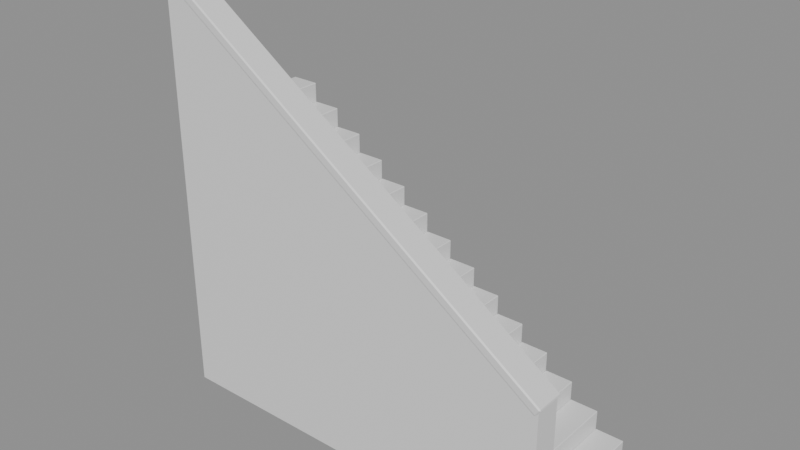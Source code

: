 # Source: EscadaL3.blend  (saved by Blender 5.2.45; exported with 4.5.12 LTS)
import bpy
from mathutils import Matrix  # noqa: F401  (used for matrix-valued properties, if any)

bpy.ops.wm.read_factory_settings(use_empty=True)
scene = bpy.context.scene
scene.name = 'Scene'

# ---- materials (node trees are filled in below, after node groups)
mat_calcario_0 = bpy.data.materials.new('Calcario 0')
mat_calcario_0.diffuse_color = (0.44, 0.365, 0.28, 1.0)
mat_calcario_1 = bpy.data.materials.new('Calcario 1')
mat_calcario_1.diffuse_color = (0.47, 0.39, 0.3, 1.0)
mat_calcario_2 = bpy.data.materials.new('Calcario 2')
mat_calcario_2.diffuse_color = (0.42, 0.35, 0.27, 1.0)
mat_guarda_de_alvenaria = bpy.data.materials.new('Guarda de alvenaria')
mat_guarda_de_alvenaria.diffuse_color = (0.34, 0.28, 0.21, 1.0)
mat_arremate_de_madeira = bpy.data.materials.new('Arremate de madeira')
mat_arremate_de_madeira.diffuse_color = (0.19, 0.12, 0.066, 1.0)

# ---- material node trees
mat_calcario_0.use_nodes = True; mat_calcario_0.node_tree.nodes.clear()
_N = mat_calcario_0.node_tree.nodes; _L = mat_calcario_0.node_tree.links
n0 = _N.new('ShaderNodeBsdfPrincipled'); n0.name = 'Principled BSDF'; n0.location = (-200, 100)
n0.inputs[10].default_value = 0.005
n1 = _N.new('ShaderNodeOutputMaterial'); n1.name = 'Material Output'; n1.location = (200, 100)
_L.new(n0.outputs[0], n1.inputs[0])
n1.is_active_output = True
mat_calcario_1.use_nodes = True; mat_calcario_1.node_tree.nodes.clear()
_N = mat_calcario_1.node_tree.nodes; _L = mat_calcario_1.node_tree.links
n0 = _N.new('ShaderNodeBsdfPrincipled'); n0.name = 'Principled BSDF'; n0.location = (-200, 100)
n0.inputs[10].default_value = 0.005
n1 = _N.new('ShaderNodeOutputMaterial'); n1.name = 'Material Output'; n1.location = (200, 100)
_L.new(n0.outputs[0], n1.inputs[0])
n1.is_active_output = True
mat_calcario_2.use_nodes = True; mat_calcario_2.node_tree.nodes.clear()
_N = mat_calcario_2.node_tree.nodes; _L = mat_calcario_2.node_tree.links
n0 = _N.new('ShaderNodeBsdfPrincipled'); n0.name = 'Principled BSDF'; n0.location = (-200, 100)
n0.inputs[10].default_value = 0.005
n1 = _N.new('ShaderNodeOutputMaterial'); n1.name = 'Material Output'; n1.location = (200, 100)
_L.new(n0.outputs[0], n1.inputs[0])
n1.is_active_output = True
mat_guarda_de_alvenaria.use_nodes = True; mat_guarda_de_alvenaria.node_tree.nodes.clear()
_N = mat_guarda_de_alvenaria.node_tree.nodes; _L = mat_guarda_de_alvenaria.node_tree.links
n0 = _N.new('ShaderNodeBsdfPrincipled'); n0.name = 'Principled BSDF'; n0.location = (-200, 100)
n0.inputs[10].default_value = 0.005
n1 = _N.new('ShaderNodeOutputMaterial'); n1.name = 'Material Output'; n1.location = (200, 100)
_L.new(n0.outputs[0], n1.inputs[0])
n1.is_active_output = True
mat_arremate_de_madeira.use_nodes = True; mat_arremate_de_madeira.node_tree.nodes.clear()
_N = mat_arremate_de_madeira.node_tree.nodes; _L = mat_arremate_de_madeira.node_tree.links
n0 = _N.new('ShaderNodeBsdfPrincipled'); n0.name = 'Principled BSDF'; n0.location = (-200, 100)
n0.inputs[10].default_value = 0.005
n1 = _N.new('ShaderNodeOutputMaterial'); n1.name = 'Material Output'; n1.location = (200, 100)
_L.new(n0.outputs[0], n1.inputs[0])
n1.is_active_output = True

# ---- meshes
me_cube = bpy.data.meshes.new('Cube')
me_cube.from_pydata([(-0.14, -0.71, -0.139), (-0.14, -0.71, 0.139), (-0.14, 0.71, -0.139), (-0.14, 0.71, 0.139), (0.14, -0.71, -0.139), (0.14, -0.71, 0.139), (0.14, 0.71, -0.139), (0.14, 0.71, 0.139)], [], [(0, 1, 3, 2), (2, 3, 7, 6), (6, 7, 5, 4), (4, 5, 1, 0), (2, 6, 4, 0), (7, 3, 1, 5)])
_uv = me_cube.uv_layers.new(name='UVMap')
_uv.uv.foreach_set('vector', [0.375, 0.0, 0.625, 0.0, 0.625, 0.25, 0.375, 0.25, 0.375, 0.25, 0.625, 0.25, 0.625, 0.5, 0.375, 0.5, 0.375, 0.5, 0.625, 0.5, 0.625, 0.75, 0.375, 0.75, 0.375, 0.75, 0.625, 0.75, 0.625, 1.0, 0.375, 1.0, 0.125, 0.5, 0.375, 0.5, 0.375, 0.75, 0.125, 0.75, 0.625, 0.5, 0.875, 0.5, 0.875, 0.75, 0.625, 0.75])
me_cube.materials.append(mat_calcario_0)
me_cube.update()
me_cube_001 = bpy.data.meshes.new('Cube.001')
me_cube_001.from_pydata([(-0.14, -0.71, -0.2355), (-0.14, -0.71, 0.2355), (-0.14, 0.71, -0.2355), (-0.14, 0.71, 0.2355), (0.14, -0.71, -0.2355), (0.14, -0.71, 0.2355), (0.14, 0.71, -0.2355), (0.14, 0.71, 0.2355)], [], [(0, 1, 3, 2), (2, 3, 7, 6), (6, 7, 5, 4), (4, 5, 1, 0), (2, 6, 4, 0), (7, 3, 1, 5)])
_uv = me_cube_001.uv_layers.new(name='UVMap')
_uv.uv.foreach_set('vector', [0.375, 0.0, 0.625, 0.0, 0.625, 0.25, 0.375, 0.25, 0.375, 0.25, 0.625, 0.25, 0.625, 0.5, 0.375, 0.5, 0.375, 0.5, 0.625, 0.5, 0.625, 0.75, 0.375, 0.75, 0.375, 0.75, 0.625, 0.75, 0.625, 1.0, 0.375, 1.0, 0.125, 0.5, 0.375, 0.5, 0.375, 0.75, 0.125, 0.75, 0.625, 0.5, 0.875, 0.5, 0.875, 0.75, 0.625, 0.75])
me_cube_001.materials.append(mat_calcario_1)
me_cube_001.update()
me_cube_002 = bpy.data.meshes.new('Cube.002')
me_cube_002.from_pydata([(-0.14, -0.71, -0.332), (-0.14, -0.71, 0.332), (-0.14, 0.71, -0.332), (-0.14, 0.71, 0.332), (0.14, -0.71, -0.332), (0.14, -0.71, 0.332), (0.14, 0.71, -0.332), (0.14, 0.71, 0.332)], [], [(0, 1, 3, 2), (2, 3, 7, 6), (6, 7, 5, 4), (4, 5, 1, 0), (2, 6, 4, 0), (7, 3, 1, 5)])
_uv = me_cube_002.uv_layers.new(name='UVMap')
_uv.uv.foreach_set('vector', [0.375, 0.0, 0.625, 0.0, 0.625, 0.25, 0.375, 0.25, 0.375, 0.25, 0.625, 0.25, 0.625, 0.5, 0.375, 0.5, 0.375, 0.5, 0.625, 0.5, 0.625, 0.75, 0.375, 0.75, 0.375, 0.75, 0.625, 0.75, 0.625, 1.0, 0.375, 1.0, 0.125, 0.5, 0.375, 0.5, 0.375, 0.75, 0.125, 0.75, 0.625, 0.5, 0.875, 0.5, 0.875, 0.75, 0.625, 0.75])
me_cube_002.materials.append(mat_calcario_2)
me_cube_002.update()
me_cube_003 = bpy.data.meshes.new('Cube.003')
me_cube_003.from_pydata([(-0.14, -0.71, -0.4285), (-0.14, -0.71, 0.4285), (-0.14, 0.71, -0.4285), (-0.14, 0.71, 0.4285), (0.14, -0.71, -0.4285), (0.14, -0.71, 0.4285), (0.14, 0.71, -0.4285), (0.14, 0.71, 0.4285)], [], [(0, 1, 3, 2), (2, 3, 7, 6), (6, 7, 5, 4), (4, 5, 1, 0), (2, 6, 4, 0), (7, 3, 1, 5)])
_uv = me_cube_003.uv_layers.new(name='UVMap')
_uv.uv.foreach_set('vector', [0.375, 0.0, 0.625, 0.0, 0.625, 0.25, 0.375, 0.25, 0.375, 0.25, 0.625, 0.25, 0.625, 0.5, 0.375, 0.5, 0.375, 0.5, 0.625, 0.5, 0.625, 0.75, 0.375, 0.75, 0.375, 0.75, 0.625, 0.75, 0.625, 1.0, 0.375, 1.0, 0.125, 0.5, 0.375, 0.5, 0.375, 0.75, 0.125, 0.75, 0.625, 0.5, 0.875, 0.5, 0.875, 0.75, 0.625, 0.75])
me_cube_003.materials.append(mat_calcario_0)
me_cube_003.update()
me_cube_004 = bpy.data.meshes.new('Cube.004')
me_cube_004.from_pydata([(-0.14, -0.71, -0.525), (-0.14, -0.71, 0.525), (-0.14, 0.71, -0.525), (-0.14, 0.71, 0.525), (0.14, -0.71, -0.525), (0.14, -0.71, 0.525), (0.14, 0.71, -0.525), (0.14, 0.71, 0.525)], [], [(0, 1, 3, 2), (2, 3, 7, 6), (6, 7, 5, 4), (4, 5, 1, 0), (2, 6, 4, 0), (7, 3, 1, 5)])
_uv = me_cube_004.uv_layers.new(name='UVMap')
_uv.uv.foreach_set('vector', [0.375, 0.0, 0.625, 0.0, 0.625, 0.25, 0.375, 0.25, 0.375, 0.25, 0.625, 0.25, 0.625, 0.5, 0.375, 0.5, 0.375, 0.5, 0.625, 0.5, 0.625, 0.75, 0.375, 0.75, 0.375, 0.75, 0.625, 0.75, 0.625, 1.0, 0.375, 1.0, 0.125, 0.5, 0.375, 0.5, 0.375, 0.75, 0.125, 0.75, 0.625, 0.5, 0.875, 0.5, 0.875, 0.75, 0.625, 0.75])
me_cube_004.materials.append(mat_calcario_1)
me_cube_004.update()
me_cube_005 = bpy.data.meshes.new('Cube.005')
me_cube_005.from_pydata([(-0.14, -0.71, -0.6215), (-0.14, -0.71, 0.6215), (-0.14, 0.71, -0.6215), (-0.14, 0.71, 0.6215), (0.14, -0.71, -0.6215), (0.14, -0.71, 0.6215), (0.14, 0.71, -0.6215), (0.14, 0.71, 0.6215)], [], [(0, 1, 3, 2), (2, 3, 7, 6), (6, 7, 5, 4), (4, 5, 1, 0), (2, 6, 4, 0), (7, 3, 1, 5)])
_uv = me_cube_005.uv_layers.new(name='UVMap')
_uv.uv.foreach_set('vector', [0.375, 0.0, 0.625, 0.0, 0.625, 0.25, 0.375, 0.25, 0.375, 0.25, 0.625, 0.25, 0.625, 0.5, 0.375, 0.5, 0.375, 0.5, 0.625, 0.5, 0.625, 0.75, 0.375, 0.75, 0.375, 0.75, 0.625, 0.75, 0.625, 1.0, 0.375, 1.0, 0.125, 0.5, 0.375, 0.5, 0.375, 0.75, 0.125, 0.75, 0.625, 0.5, 0.875, 0.5, 0.875, 0.75, 0.625, 0.75])
me_cube_005.materials.append(mat_calcario_2)
me_cube_005.update()
me_cube_006 = bpy.data.meshes.new('Cube.006')
me_cube_006.from_pydata([(-0.14, -0.71, -0.718), (-0.14, -0.71, 0.718), (-0.14, 0.71, -0.718), (-0.14, 0.71, 0.718), (0.14, -0.71, -0.718), (0.14, -0.71, 0.718), (0.14, 0.71, -0.718), (0.14, 0.71, 0.718)], [], [(0, 1, 3, 2), (2, 3, 7, 6), (6, 7, 5, 4), (4, 5, 1, 0), (2, 6, 4, 0), (7, 3, 1, 5)])
_uv = me_cube_006.uv_layers.new(name='UVMap')
_uv.uv.foreach_set('vector', [0.375, 0.0, 0.625, 0.0, 0.625, 0.25, 0.375, 0.25, 0.375, 0.25, 0.625, 0.25, 0.625, 0.5, 0.375, 0.5, 0.375, 0.5, 0.625, 0.5, 0.625, 0.75, 0.375, 0.75, 0.375, 0.75, 0.625, 0.75, 0.625, 1.0, 0.375, 1.0, 0.125, 0.5, 0.375, 0.5, 0.375, 0.75, 0.125, 0.75, 0.625, 0.5, 0.875, 0.5, 0.875, 0.75, 0.625, 0.75])
me_cube_006.materials.append(mat_calcario_0)
me_cube_006.update()
me_cube_007 = bpy.data.meshes.new('Cube.007')
me_cube_007.from_pydata([(-0.14, -0.71, -0.8145), (-0.14, -0.71, 0.8145), (-0.14, 0.71, -0.8145), (-0.14, 0.71, 0.8145), (0.14, -0.71, -0.8145), (0.14, -0.71, 0.8145), (0.14, 0.71, -0.8145), (0.14, 0.71, 0.8145)], [], [(0, 1, 3, 2), (2, 3, 7, 6), (6, 7, 5, 4), (4, 5, 1, 0), (2, 6, 4, 0), (7, 3, 1, 5)])
_uv = me_cube_007.uv_layers.new(name='UVMap')
_uv.uv.foreach_set('vector', [0.375, 0.0, 0.625, 0.0, 0.625, 0.25, 0.375, 0.25, 0.375, 0.25, 0.625, 0.25, 0.625, 0.5, 0.375, 0.5, 0.375, 0.5, 0.625, 0.5, 0.625, 0.75, 0.375, 0.75, 0.375, 0.75, 0.625, 0.75, 0.625, 1.0, 0.375, 1.0, 0.125, 0.5, 0.375, 0.5, 0.375, 0.75, 0.125, 0.75, 0.625, 0.5, 0.875, 0.5, 0.875, 0.75, 0.625, 0.75])
me_cube_007.materials.append(mat_calcario_1)
me_cube_007.update()
me_cube_008 = bpy.data.meshes.new('Cube.008')
me_cube_008.from_pydata([(-0.14, -0.71, -0.911), (-0.14, -0.71, 0.911), (-0.14, 0.71, -0.911), (-0.14, 0.71, 0.911), (0.14, -0.71, -0.911), (0.14, -0.71, 0.911), (0.14, 0.71, -0.911), (0.14, 0.71, 0.911)], [], [(0, 1, 3, 2), (2, 3, 7, 6), (6, 7, 5, 4), (4, 5, 1, 0), (2, 6, 4, 0), (7, 3, 1, 5)])
_uv = me_cube_008.uv_layers.new(name='UVMap')
_uv.uv.foreach_set('vector', [0.375, 0.0, 0.625, 0.0, 0.625, 0.25, 0.375, 0.25, 0.375, 0.25, 0.625, 0.25, 0.625, 0.5, 0.375, 0.5, 0.375, 0.5, 0.625, 0.5, 0.625, 0.75, 0.375, 0.75, 0.375, 0.75, 0.625, 0.75, 0.625, 1.0, 0.375, 1.0, 0.125, 0.5, 0.375, 0.5, 0.375, 0.75, 0.125, 0.75, 0.625, 0.5, 0.875, 0.5, 0.875, 0.75, 0.625, 0.75])
me_cube_008.materials.append(mat_calcario_2)
me_cube_008.update()
me_cube_009 = bpy.data.meshes.new('Cube.009')
me_cube_009.from_pydata([(-0.14, -0.71, -1.008), (-0.14, -0.71, 1.008), (-0.14, 0.71, -1.008), (-0.14, 0.71, 1.008), (0.14, -0.71, -1.008), (0.14, -0.71, 1.008), (0.14, 0.71, -1.008), (0.14, 0.71, 1.008)], [], [(0, 1, 3, 2), (2, 3, 7, 6), (6, 7, 5, 4), (4, 5, 1, 0), (2, 6, 4, 0), (7, 3, 1, 5)])
_uv = me_cube_009.uv_layers.new(name='UVMap')
_uv.uv.foreach_set('vector', [0.375, 0.0, 0.625, 0.0, 0.625, 0.25, 0.375, 0.25, 0.375, 0.25, 0.625, 0.25, 0.625, 0.5, 0.375, 0.5, 0.375, 0.5, 0.625, 0.5, 0.625, 0.75, 0.375, 0.75, 0.375, 0.75, 0.625, 0.75, 0.625, 1.0, 0.375, 1.0, 0.125, 0.5, 0.375, 0.5, 0.375, 0.75, 0.125, 0.75, 0.625, 0.5, 0.875, 0.5, 0.875, 0.75, 0.625, 0.75])
me_cube_009.materials.append(mat_calcario_0)
me_cube_009.update()
me_cube_010 = bpy.data.meshes.new('Cube.010')
me_cube_010.from_pydata([(-0.14, -0.71, -1.104), (-0.14, -0.71, 1.104), (-0.14, 0.71, -1.104), (-0.14, 0.71, 1.104), (0.14, -0.71, -1.104), (0.14, -0.71, 1.104), (0.14, 0.71, -1.104), (0.14, 0.71, 1.104)], [], [(0, 1, 3, 2), (2, 3, 7, 6), (6, 7, 5, 4), (4, 5, 1, 0), (2, 6, 4, 0), (7, 3, 1, 5)])
_uv = me_cube_010.uv_layers.new(name='UVMap')
_uv.uv.foreach_set('vector', [0.375, 0.0, 0.625, 0.0, 0.625, 0.25, 0.375, 0.25, 0.375, 0.25, 0.625, 0.25, 0.625, 0.5, 0.375, 0.5, 0.375, 0.5, 0.625, 0.5, 0.625, 0.75, 0.375, 0.75, 0.375, 0.75, 0.625, 0.75, 0.625, 1.0, 0.375, 1.0, 0.125, 0.5, 0.375, 0.5, 0.375, 0.75, 0.125, 0.75, 0.625, 0.5, 0.875, 0.5, 0.875, 0.75, 0.625, 0.75])
me_cube_010.materials.append(mat_calcario_1)
me_cube_010.update()
me_cube_011 = bpy.data.meshes.new('Cube.011')
me_cube_011.from_pydata([(-0.14, -0.71, -1.201), (-0.14, -0.71, 1.201), (-0.14, 0.71, -1.201), (-0.14, 0.71, 1.201), (0.14, -0.71, -1.201), (0.14, -0.71, 1.201), (0.14, 0.71, -1.201), (0.14, 0.71, 1.201)], [], [(0, 1, 3, 2), (2, 3, 7, 6), (6, 7, 5, 4), (4, 5, 1, 0), (2, 6, 4, 0), (7, 3, 1, 5)])
_uv = me_cube_011.uv_layers.new(name='UVMap')
_uv.uv.foreach_set('vector', [0.375, 0.0, 0.625, 0.0, 0.625, 0.25, 0.375, 0.25, 0.375, 0.25, 0.625, 0.25, 0.625, 0.5, 0.375, 0.5, 0.375, 0.5, 0.625, 0.5, 0.625, 0.75, 0.375, 0.75, 0.375, 0.75, 0.625, 0.75, 0.625, 1.0, 0.375, 1.0, 0.125, 0.5, 0.375, 0.5, 0.375, 0.75, 0.125, 0.75, 0.625, 0.5, 0.875, 0.5, 0.875, 0.75, 0.625, 0.75])
me_cube_011.materials.append(mat_calcario_2)
me_cube_011.update()
me_cube_012 = bpy.data.meshes.new('Cube.012')
me_cube_012.from_pydata([(-0.14, -0.71, -1.297), (-0.14, -0.71, 1.297), (-0.14, 0.71, -1.297), (-0.14, 0.71, 1.297), (0.14, -0.71, -1.297), (0.14, -0.71, 1.297), (0.14, 0.71, -1.297), (0.14, 0.71, 1.297)], [], [(0, 1, 3, 2), (2, 3, 7, 6), (6, 7, 5, 4), (4, 5, 1, 0), (2, 6, 4, 0), (7, 3, 1, 5)])
_uv = me_cube_012.uv_layers.new(name='UVMap')
_uv.uv.foreach_set('vector', [0.375, 0.0, 0.625, 0.0, 0.625, 0.25, 0.375, 0.25, 0.375, 0.25, 0.625, 0.25, 0.625, 0.5, 0.375, 0.5, 0.375, 0.5, 0.625, 0.5, 0.625, 0.75, 0.375, 0.75, 0.375, 0.75, 0.625, 0.75, 0.625, 1.0, 0.375, 1.0, 0.125, 0.5, 0.375, 0.5, 0.375, 0.75, 0.125, 0.75, 0.625, 0.5, 0.875, 0.5, 0.875, 0.75, 0.625, 0.75])
me_cube_012.materials.append(mat_calcario_0)
me_cube_012.update()
me_cube_013 = bpy.data.meshes.new('Cube.013')
me_cube_013.from_pydata([(-0.14, -0.71, -1.393), (-0.14, -0.71, 1.393), (-0.14, 0.71, -1.393), (-0.14, 0.71, 1.393), (0.14, -0.71, -1.393), (0.14, -0.71, 1.393), (0.14, 0.71, -1.393), (0.14, 0.71, 1.393)], [], [(0, 1, 3, 2), (2, 3, 7, 6), (6, 7, 5, 4), (4, 5, 1, 0), (2, 6, 4, 0), (7, 3, 1, 5)])
_uv = me_cube_013.uv_layers.new(name='UVMap')
_uv.uv.foreach_set('vector', [0.375, 0.0, 0.625, 0.0, 0.625, 0.25, 0.375, 0.25, 0.375, 0.25, 0.625, 0.25, 0.625, 0.5, 0.375, 0.5, 0.375, 0.5, 0.625, 0.5, 0.625, 0.75, 0.375, 0.75, 0.375, 0.75, 0.625, 0.75, 0.625, 1.0, 0.375, 1.0, 0.125, 0.5, 0.375, 0.5, 0.375, 0.75, 0.125, 0.75, 0.625, 0.5, 0.875, 0.5, 0.875, 0.75, 0.625, 0.75])
me_cube_013.materials.append(mat_calcario_1)
me_cube_013.update()
me_guarda = bpy.data.meshes.new('Guarda')
me_guarda.from_pydata([(0.0, -0.76, -0.16), (-3.92, -0.76, -0.16), (-3.92, -0.76, 3.96), (0.0, -0.76, 1.258), (0.0, -0.5, -0.16), (-3.92, -0.5, -0.16), (-3.92, -0.5, 3.96), (0.0, -0.5, 1.258)], [], [(3, 2, 1, 0), (4, 5, 6, 7), (0, 1, 5, 4), (1, 2, 6, 5), (2, 3, 7, 6), (3, 0, 4, 7)])
me_guarda.materials.append(mat_guarda_de_alvenaria)
me_guarda.update()
me_cube_014 = bpy.data.meshes.new('Cube.014')
me_cube_014.from_pydata([(-2.381, -0.145, -0.045), (-2.381, -0.145, 0.045), (-2.381, 0.145, -0.045), (-2.381, 0.145, 0.045), (2.381, -0.145, -0.045), (2.381, -0.145, 0.045), (2.381, 0.145, -0.045), (2.381, 0.145, 0.045)], [], [(0, 1, 3, 2), (2, 3, 7, 6), (6, 7, 5, 4), (4, 5, 1, 0), (2, 6, 4, 0), (7, 3, 1, 5)])
_uv = me_cube_014.uv_layers.new(name='UVMap')
_uv.uv.foreach_set('vector', [0.375, 0.0, 0.625, 0.0, 0.625, 0.25, 0.375, 0.25, 0.375, 0.25, 0.625, 0.25, 0.625, 0.5, 0.375, 0.5, 0.375, 0.5, 0.625, 0.5, 0.625, 0.75, 0.375, 0.75, 0.375, 0.75, 0.625, 0.75, 0.625, 1.0, 0.375, 1.0, 0.125, 0.5, 0.375, 0.5, 0.375, 0.75, 0.125, 0.75, 0.625, 0.5, 0.875, 0.5, 0.875, 0.75, 0.625, 0.75])
me_cube_014.materials.append(mat_arremate_de_madeira)
me_cube_014.update()

# ---- objects
ob_piso_01 = bpy.data.objects.new('Piso 01', me_cube)
ob_piso_02 = bpy.data.objects.new('Piso 02', me_cube_001)
ob_piso_03 = bpy.data.objects.new('Piso 03', me_cube_002)
ob_piso_04 = bpy.data.objects.new('Piso 04', me_cube_003)
ob_piso_05 = bpy.data.objects.new('Piso 05', me_cube_004)
ob_piso_06 = bpy.data.objects.new('Piso 06', me_cube_005)
ob_piso_07 = bpy.data.objects.new('Piso 07', me_cube_006)
ob_piso_08 = bpy.data.objects.new('Piso 08', me_cube_007)
ob_piso_09 = bpy.data.objects.new('Piso 09', me_cube_008)
ob_piso_10 = bpy.data.objects.new('Piso 10', me_cube_009)
ob_piso_11 = bpy.data.objects.new('Piso 11', me_cube_010)
ob_piso_12 = bpy.data.objects.new('Piso 12', me_cube_011)
ob_piso_13 = bpy.data.objects.new('Piso 13', me_cube_012)
ob_piso_14 = bpy.data.objects.new('Piso 14', me_cube_013)
ob_guarda = bpy.data.objects.new('Guarda', me_guarda)
ob_corrimao = bpy.data.objects.new('Corrimao', me_cube_014)

# ---- transforms, parenting, visibility, modifiers, constraints
ob_piso_01.location = (-0.14, 0.0, -0.021)
_m = ob_piso_01.modifiers.new('Arestas', 'BEVEL')
_m.width = 0.006
_m.width_pct = 0.006
ob_piso_02.location = (-0.42, 0.0, 0.0755)
_m = ob_piso_02.modifiers.new('Arestas', 'BEVEL')
_m.width = 0.006
_m.width_pct = 0.006
ob_piso_03.location = (-0.7, 0.0, 0.172)
_m = ob_piso_03.modifiers.new('Arestas', 'BEVEL')
_m.width = 0.006
_m.width_pct = 0.006
ob_piso_04.location = (-0.98, 0.0, 0.2685)
_m = ob_piso_04.modifiers.new('Arestas', 'BEVEL')
_m.width = 0.006
_m.width_pct = 0.006
ob_piso_05.location = (-1.26, 0.0, 0.365)
_m = ob_piso_05.modifiers.new('Arestas', 'BEVEL')
_m.width = 0.006
_m.width_pct = 0.006
ob_piso_06.location = (-1.54, 0.0, 0.4615)
_m = ob_piso_06.modifiers.new('Arestas', 'BEVEL')
_m.width = 0.006
_m.width_pct = 0.006
ob_piso_07.location = (-1.82, 0.0, 0.558)
_m = ob_piso_07.modifiers.new('Arestas', 'BEVEL')
_m.width = 0.006
_m.width_pct = 0.006
ob_piso_08.location = (-2.1, 0.0, 0.6545)
_m = ob_piso_08.modifiers.new('Arestas', 'BEVEL')
_m.width = 0.006
_m.width_pct = 0.006
ob_piso_09.location = (-2.38, 0.0, 0.751)
_m = ob_piso_09.modifiers.new('Arestas', 'BEVEL')
_m.width = 0.006
_m.width_pct = 0.006
ob_piso_10.location = (-2.66, 0.0, 0.8475)
_m = ob_piso_10.modifiers.new('Arestas', 'BEVEL')
_m.width = 0.006
_m.width_pct = 0.006
ob_piso_11.location = (-2.94, 0.0, 0.944)
_m = ob_piso_11.modifiers.new('Arestas', 'BEVEL')
_m.width = 0.006
_m.width_pct = 0.006
ob_piso_12.location = (-3.22, 0.0, 1.041)
_m = ob_piso_12.modifiers.new('Arestas', 'BEVEL')
_m.width = 0.006
_m.width_pct = 0.006
ob_piso_13.location = (-3.5, 0.0, 1.137)
_m = ob_piso_13.modifiers.new('Arestas', 'BEVEL')
_m.width = 0.006
_m.width_pct = 0.006
ob_piso_14.location = (-3.78, 0.0, 1.234)
_m = ob_piso_14.modifiers.new('Arestas', 'BEVEL')
_m.width = 0.006
_m.width_pct = 0.006
ob_guarda.location = (0.0, 0.0, 0.0)
ob_corrimao.location = (-1.96, -0.63, 2.609)
ob_corrimao.rotation_euler = (0.0, 0.6035, 0.0)
_m = ob_corrimao.modifiers.new('Arestas', 'BEVEL')
_m.width = 0.012
_m.width_pct = 0.012

# ---- collection membership
scene.collection.objects.link(ob_piso_01)
scene.collection.objects.link(ob_piso_02)
scene.collection.objects.link(ob_piso_03)
scene.collection.objects.link(ob_piso_04)
scene.collection.objects.link(ob_piso_05)
scene.collection.objects.link(ob_piso_06)
scene.collection.objects.link(ob_piso_07)
scene.collection.objects.link(ob_piso_08)
scene.collection.objects.link(ob_piso_09)
scene.collection.objects.link(ob_piso_10)
scene.collection.objects.link(ob_piso_11)
scene.collection.objects.link(ob_piso_12)
scene.collection.objects.link(ob_piso_13)
scene.collection.objects.link(ob_piso_14)
scene.collection.objects.link(ob_guarda)
scene.collection.objects.link(ob_corrimao)

# ---- scene / render settings (as saved in the file)
scene.frame_start = 1; scene.frame_end = 250; scene.frame_set(1)
scene.render.engine = 'BLENDER_EEVEE_NEXT'
scene.render.bake_bias = 0.0
scene.render.bake_samples = 0
scene.render.compositor_device = 'GPU'
scene.eevee.use_volume_custom_range = False
scene.eevee.fast_gi_thickness_near = 0.1
scene.eevee.fast_gi_thickness_far = 0.0
scene.eevee.ray_tracing_options.screen_trace_thickness = 0.1
bpy.context.view_layer.update()

# ---- added for rendering (the .blend has no active camera and no usable light): camera, sun + grey world if the file has none
cam_auto = bpy.data.cameras.new('AutoCamera')
cam_auto.lens = 50.0
cam_auto.sensor_width = 36.0
cam_auto.clip_end = 1000.0
ob_auto_camera = bpy.data.objects.new('AutoCamera', cam_auto)
scene.collection.objects.link(ob_auto_camera)
ob_auto_camera.location = (3.53367, -6.6249, 6.31346)
ob_auto_camera.rotation_euler = (1.09748, -7.21219e-08, 0.694738)
scene.camera = ob_auto_camera
light_auto_sun = bpy.data.lights.new('AutoSun', 'SUN')
light_auto_sun.energy = 3.0
light_auto_sun.angle = 0.0523599
ob_auto_sun = bpy.data.objects.new('AutoSun', light_auto_sun)
scene.collection.objects.link(ob_auto_sun)
ob_auto_sun.rotation_euler = (0.872665, 0.174533, 0.523599)
if scene.world is None:
    world_auto = bpy.data.worlds.new('AutoWorld')
    world_auto.color = (0.3, 0.3, 0.3)
    scene.world = world_auto
bpy.context.view_layer.update()
